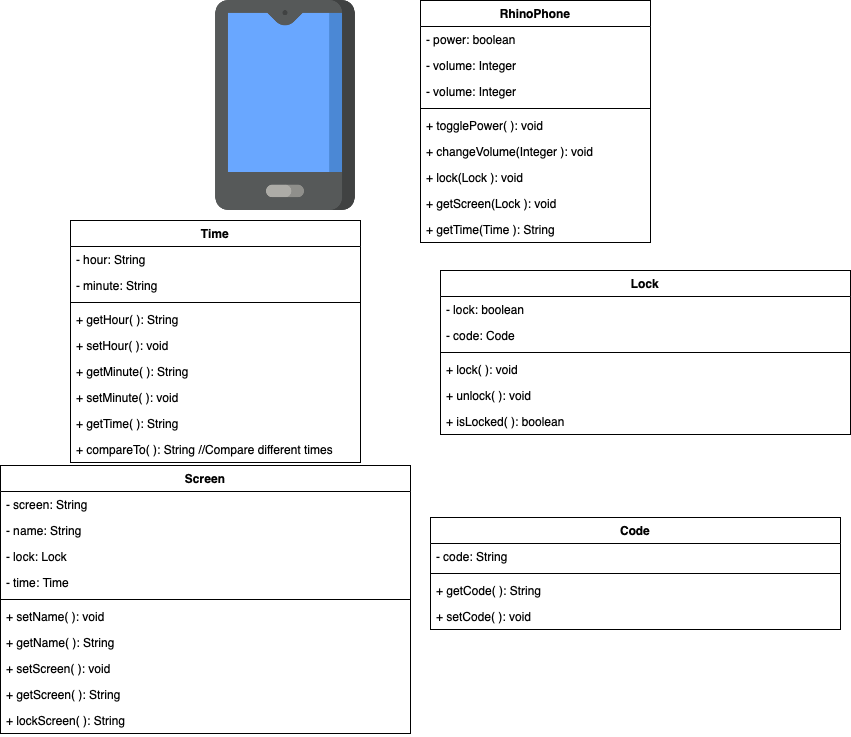

The diagram above was exported from draw.io. Its source (the exported page's mxGraphModel, read from the mxfile embedded in the PNG):
<mxGraphModel dx="1606" dy="639" grid="1" gridSize="10" guides="1" tooltips="1" connect="1" arrows="1" fold="1" page="1" pageScale="1" pageWidth="827" pageHeight="1169" math="0" shadow="0">
  <root>
    <mxCell id="0" />
    <mxCell id="1" parent="0" />
    <mxCell id="4Jyd_lrAy2aYzbr3l2lG-1" value="" style="shape=image;verticalLabelPosition=bottom;labelBackgroundColor=#ffffff;verticalAlign=top;aspect=fixed;imageAspect=0;image=data:image/png,(base64 omitted: 8844 chars);" parent="1" vertex="1">
      <mxGeometry y="120" width="210" height="210" as="geometry" />
    </mxCell>
    <mxCell id="4Jyd_lrAy2aYzbr3l2lG-15" value="RhinoPhone" style="swimlane;fontStyle=1;align=center;verticalAlign=top;childLayout=stackLayout;horizontal=1;startSize=26;horizontalStack=0;resizeParent=1;resizeParentMax=0;resizeLast=0;collapsible=1;marginBottom=0;" parent="1" vertex="1">
      <mxGeometry x="240" y="120" width="230" height="242" as="geometry" />
    </mxCell>
    <mxCell id="4Jyd_lrAy2aYzbr3l2lG-16" value="- power: boolean" style="text;strokeColor=none;fillColor=none;align=left;verticalAlign=top;spacingLeft=4;spacingRight=4;overflow=hidden;rotatable=0;points=[[0,0.5],[1,0.5]];portConstraint=eastwest;" parent="4Jyd_lrAy2aYzbr3l2lG-15" vertex="1">
      <mxGeometry y="26" width="230" height="26" as="geometry" />
    </mxCell>
    <mxCell id="4Jyd_lrAy2aYzbr3l2lG-18" value="- volume: Integer" style="text;strokeColor=none;fillColor=none;align=left;verticalAlign=top;spacingLeft=4;spacingRight=4;overflow=hidden;rotatable=0;points=[[0,0.5],[1,0.5]];portConstraint=eastwest;" parent="4Jyd_lrAy2aYzbr3l2lG-15" vertex="1">
      <mxGeometry y="52" width="230" height="26" as="geometry" />
    </mxCell>
    <mxCell id="4Jyd_lrAy2aYzbr3l2lG-25" value="- volume: Integer" style="text;strokeColor=none;fillColor=none;align=left;verticalAlign=top;spacingLeft=4;spacingRight=4;overflow=hidden;rotatable=0;points=[[0,0.5],[1,0.5]];portConstraint=eastwest;" parent="4Jyd_lrAy2aYzbr3l2lG-15" vertex="1">
      <mxGeometry y="78" width="230" height="26" as="geometry" />
    </mxCell>
    <mxCell id="4Jyd_lrAy2aYzbr3l2lG-19" value="" style="line;strokeWidth=1;fillColor=none;align=left;verticalAlign=middle;spacingTop=-1;spacingLeft=3;spacingRight=3;rotatable=0;labelPosition=right;points=[];portConstraint=eastwest;" parent="4Jyd_lrAy2aYzbr3l2lG-15" vertex="1">
      <mxGeometry y="104" width="230" height="8" as="geometry" />
    </mxCell>
    <mxCell id="4Jyd_lrAy2aYzbr3l2lG-20" value="+ togglePower( ): void" style="text;strokeColor=none;fillColor=none;align=left;verticalAlign=top;spacingLeft=4;spacingRight=4;overflow=hidden;rotatable=0;points=[[0,0.5],[1,0.5]];portConstraint=eastwest;" parent="4Jyd_lrAy2aYzbr3l2lG-15" vertex="1">
      <mxGeometry y="112" width="230" height="26" as="geometry" />
    </mxCell>
    <mxCell id="4Jyd_lrAy2aYzbr3l2lG-22" value="+ changeVolume(Integer ): void" style="text;strokeColor=none;fillColor=none;align=left;verticalAlign=top;spacingLeft=4;spacingRight=4;overflow=hidden;rotatable=0;points=[[0,0.5],[1,0.5]];portConstraint=eastwest;" parent="4Jyd_lrAy2aYzbr3l2lG-15" vertex="1">
      <mxGeometry y="138" width="230" height="26" as="geometry" />
    </mxCell>
    <mxCell id="4Jyd_lrAy2aYzbr3l2lG-23" value="+ lock(Lock ): void" style="text;strokeColor=none;fillColor=none;align=left;verticalAlign=top;spacingLeft=4;spacingRight=4;overflow=hidden;rotatable=0;points=[[0,0.5],[1,0.5]];portConstraint=eastwest;" parent="4Jyd_lrAy2aYzbr3l2lG-15" vertex="1">
      <mxGeometry y="164" width="230" height="26" as="geometry" />
    </mxCell>
    <mxCell id="4Jyd_lrAy2aYzbr3l2lG-30" value="+ getScreen(Lock ): void" style="text;strokeColor=none;fillColor=none;align=left;verticalAlign=top;spacingLeft=4;spacingRight=4;overflow=hidden;rotatable=0;points=[[0,0.5],[1,0.5]];portConstraint=eastwest;" parent="4Jyd_lrAy2aYzbr3l2lG-15" vertex="1">
      <mxGeometry y="190" width="230" height="26" as="geometry" />
    </mxCell>
    <mxCell id="4Jyd_lrAy2aYzbr3l2lG-24" value="+ getTime(Time ): String" style="text;strokeColor=none;fillColor=none;align=left;verticalAlign=top;spacingLeft=4;spacingRight=4;overflow=hidden;rotatable=0;points=[[0,0.5],[1,0.5]];portConstraint=eastwest;" parent="4Jyd_lrAy2aYzbr3l2lG-15" vertex="1">
      <mxGeometry y="216" width="230" height="26" as="geometry" />
    </mxCell>
    <mxCell id="4Jyd_lrAy2aYzbr3l2lG-31" value="Screen" style="swimlane;fontStyle=1;align=center;verticalAlign=top;childLayout=stackLayout;horizontal=1;startSize=26;horizontalStack=0;resizeParent=1;resizeParentMax=0;resizeLast=0;collapsible=1;marginBottom=0;" parent="1" vertex="1">
      <mxGeometry x="-180" y="585" width="410" height="268" as="geometry" />
    </mxCell>
    <mxCell id="4Jyd_lrAy2aYzbr3l2lG-32" value="- screen: String" style="text;strokeColor=none;fillColor=none;align=left;verticalAlign=top;spacingLeft=4;spacingRight=4;overflow=hidden;rotatable=0;points=[[0,0.5],[1,0.5]];portConstraint=eastwest;" parent="4Jyd_lrAy2aYzbr3l2lG-31" vertex="1">
      <mxGeometry y="26" width="410" height="26" as="geometry" />
    </mxCell>
    <mxCell id="4Jyd_lrAy2aYzbr3l2lG-33" value="- name: String" style="text;strokeColor=none;fillColor=none;align=left;verticalAlign=top;spacingLeft=4;spacingRight=4;overflow=hidden;rotatable=0;points=[[0,0.5],[1,0.5]];portConstraint=eastwest;" parent="4Jyd_lrAy2aYzbr3l2lG-31" vertex="1">
      <mxGeometry y="52" width="410" height="26" as="geometry" />
    </mxCell>
    <mxCell id="4Jyd_lrAy2aYzbr3l2lG-39" value="- lock: Lock" style="text;strokeColor=none;fillColor=none;align=left;verticalAlign=top;spacingLeft=4;spacingRight=4;overflow=hidden;rotatable=0;points=[[0,0.5],[1,0.5]];portConstraint=eastwest;" parent="4Jyd_lrAy2aYzbr3l2lG-31" vertex="1">
      <mxGeometry y="78" width="410" height="26" as="geometry" />
    </mxCell>
    <mxCell id="4Jyd_lrAy2aYzbr3l2lG-40" value="- time: Time" style="text;strokeColor=none;fillColor=none;align=left;verticalAlign=top;spacingLeft=4;spacingRight=4;overflow=hidden;rotatable=0;points=[[0,0.5],[1,0.5]];portConstraint=eastwest;" parent="4Jyd_lrAy2aYzbr3l2lG-31" vertex="1">
      <mxGeometry y="104" width="410" height="26" as="geometry" />
    </mxCell>
    <mxCell id="4Jyd_lrAy2aYzbr3l2lG-34" value="" style="line;strokeWidth=1;fillColor=none;align=left;verticalAlign=middle;spacingTop=-1;spacingLeft=3;spacingRight=3;rotatable=0;labelPosition=right;points=[];portConstraint=eastwest;" parent="4Jyd_lrAy2aYzbr3l2lG-31" vertex="1">
      <mxGeometry y="130" width="410" height="8" as="geometry" />
    </mxCell>
    <mxCell id="4Jyd_lrAy2aYzbr3l2lG-35" value="+ setName( ): void " style="text;strokeColor=none;fillColor=none;align=left;verticalAlign=top;spacingLeft=4;spacingRight=4;overflow=hidden;rotatable=0;points=[[0,0.5],[1,0.5]];portConstraint=eastwest;" parent="4Jyd_lrAy2aYzbr3l2lG-31" vertex="1">
      <mxGeometry y="138" width="410" height="26" as="geometry" />
    </mxCell>
    <mxCell id="4Jyd_lrAy2aYzbr3l2lG-36" value="+ getName( ): String " style="text;strokeColor=none;fillColor=none;align=left;verticalAlign=top;spacingLeft=4;spacingRight=4;overflow=hidden;rotatable=0;points=[[0,0.5],[1,0.5]];portConstraint=eastwest;" parent="4Jyd_lrAy2aYzbr3l2lG-31" vertex="1">
      <mxGeometry y="164" width="410" height="26" as="geometry" />
    </mxCell>
    <mxCell id="4Jyd_lrAy2aYzbr3l2lG-37" value="+ setScreen( ): void " style="text;strokeColor=none;fillColor=none;align=left;verticalAlign=top;spacingLeft=4;spacingRight=4;overflow=hidden;rotatable=0;points=[[0,0.5],[1,0.5]];portConstraint=eastwest;" parent="4Jyd_lrAy2aYzbr3l2lG-31" vertex="1">
      <mxGeometry y="190" width="410" height="26" as="geometry" />
    </mxCell>
    <mxCell id="4Jyd_lrAy2aYzbr3l2lG-38" value="+ getScreen( ): String" style="text;strokeColor=none;fillColor=none;align=left;verticalAlign=top;spacingLeft=4;spacingRight=4;overflow=hidden;rotatable=0;points=[[0,0.5],[1,0.5]];portConstraint=eastwest;" parent="4Jyd_lrAy2aYzbr3l2lG-31" vertex="1">
      <mxGeometry y="216" width="410" height="26" as="geometry" />
    </mxCell>
    <mxCell id="4Jyd_lrAy2aYzbr3l2lG-42" value="+ lockScreen( ): String" style="text;strokeColor=none;fillColor=none;align=left;verticalAlign=top;spacingLeft=4;spacingRight=4;overflow=hidden;rotatable=0;points=[[0,0.5],[1,0.5]];portConstraint=eastwest;" parent="4Jyd_lrAy2aYzbr3l2lG-31" vertex="1">
      <mxGeometry y="242" width="410" height="26" as="geometry" />
    </mxCell>
    <mxCell id="4Jyd_lrAy2aYzbr3l2lG-9" value="Lock" style="swimlane;fontStyle=1;align=center;verticalAlign=top;childLayout=stackLayout;horizontal=1;startSize=26;horizontalStack=0;resizeParent=1;resizeParentMax=0;resizeLast=0;collapsible=1;marginBottom=0;" parent="1" vertex="1">
      <mxGeometry x="260" y="390" width="410" height="164" as="geometry" />
    </mxCell>
    <mxCell id="4Jyd_lrAy2aYzbr3l2lG-11" value="- lock: boolean" style="text;strokeColor=none;fillColor=none;align=left;verticalAlign=top;spacingLeft=4;spacingRight=4;overflow=hidden;rotatable=0;points=[[0,0.5],[1,0.5]];portConstraint=eastwest;" parent="4Jyd_lrAy2aYzbr3l2lG-9" vertex="1">
      <mxGeometry y="26" width="410" height="26" as="geometry" />
    </mxCell>
    <mxCell id="4Jyd_lrAy2aYzbr3l2lG-43" value="- code: Code" style="text;strokeColor=none;fillColor=none;align=left;verticalAlign=top;spacingLeft=4;spacingRight=4;overflow=hidden;rotatable=0;points=[[0,0.5],[1,0.5]];portConstraint=eastwest;" parent="4Jyd_lrAy2aYzbr3l2lG-9" vertex="1">
      <mxGeometry y="52" width="410" height="26" as="geometry" />
    </mxCell>
    <mxCell id="4Jyd_lrAy2aYzbr3l2lG-12" value="" style="line;strokeWidth=1;fillColor=none;align=left;verticalAlign=middle;spacingTop=-1;spacingLeft=3;spacingRight=3;rotatable=0;labelPosition=right;points=[];portConstraint=eastwest;" parent="4Jyd_lrAy2aYzbr3l2lG-9" vertex="1">
      <mxGeometry y="78" width="410" height="8" as="geometry" />
    </mxCell>
    <mxCell id="4Jyd_lrAy2aYzbr3l2lG-13" value="+ lock( ): void " style="text;strokeColor=none;fillColor=none;align=left;verticalAlign=top;spacingLeft=4;spacingRight=4;overflow=hidden;rotatable=0;points=[[0,0.5],[1,0.5]];portConstraint=eastwest;" parent="4Jyd_lrAy2aYzbr3l2lG-9" vertex="1">
      <mxGeometry y="86" width="410" height="26" as="geometry" />
    </mxCell>
    <mxCell id="4Jyd_lrAy2aYzbr3l2lG-27" value="+ unlock( ): void " style="text;strokeColor=none;fillColor=none;align=left;verticalAlign=top;spacingLeft=4;spacingRight=4;overflow=hidden;rotatable=0;points=[[0,0.5],[1,0.5]];portConstraint=eastwest;" parent="4Jyd_lrAy2aYzbr3l2lG-9" vertex="1">
      <mxGeometry y="112" width="410" height="26" as="geometry" />
    </mxCell>
    <mxCell id="4Jyd_lrAy2aYzbr3l2lG-28" value="+ isLocked( ): boolean " style="text;strokeColor=none;fillColor=none;align=left;verticalAlign=top;spacingLeft=4;spacingRight=4;overflow=hidden;rotatable=0;points=[[0,0.5],[1,0.5]];portConstraint=eastwest;" parent="4Jyd_lrAy2aYzbr3l2lG-9" vertex="1">
      <mxGeometry y="138" width="410" height="26" as="geometry" />
    </mxCell>
    <mxCell id="4Jyd_lrAy2aYzbr3l2lG-45" value="Code" style="swimlane;fontStyle=1;align=center;verticalAlign=top;childLayout=stackLayout;horizontal=1;startSize=26;horizontalStack=0;resizeParent=1;resizeParentMax=0;resizeLast=0;collapsible=1;marginBottom=0;" parent="1" vertex="1">
      <mxGeometry x="250" y="637" width="410" height="112" as="geometry" />
    </mxCell>
    <mxCell id="4Jyd_lrAy2aYzbr3l2lG-48" value="- code: String" style="text;strokeColor=none;fillColor=none;align=left;verticalAlign=top;spacingLeft=4;spacingRight=4;overflow=hidden;rotatable=0;points=[[0,0.5],[1,0.5]];portConstraint=eastwest;" parent="4Jyd_lrAy2aYzbr3l2lG-45" vertex="1">
      <mxGeometry y="26" width="410" height="26" as="geometry" />
    </mxCell>
    <mxCell id="4Jyd_lrAy2aYzbr3l2lG-49" value="" style="line;strokeWidth=1;fillColor=none;align=left;verticalAlign=middle;spacingTop=-1;spacingLeft=3;spacingRight=3;rotatable=0;labelPosition=right;points=[];portConstraint=eastwest;" parent="4Jyd_lrAy2aYzbr3l2lG-45" vertex="1">
      <mxGeometry y="52" width="410" height="8" as="geometry" />
    </mxCell>
    <mxCell id="4Jyd_lrAy2aYzbr3l2lG-50" value="+ getCode( ): String " style="text;strokeColor=none;fillColor=none;align=left;verticalAlign=top;spacingLeft=4;spacingRight=4;overflow=hidden;rotatable=0;points=[[0,0.5],[1,0.5]];portConstraint=eastwest;" parent="4Jyd_lrAy2aYzbr3l2lG-45" vertex="1">
      <mxGeometry y="60" width="410" height="26" as="geometry" />
    </mxCell>
    <mxCell id="4Jyd_lrAy2aYzbr3l2lG-51" value="+ setCode( ): void " style="text;strokeColor=none;fillColor=none;align=left;verticalAlign=top;spacingLeft=4;spacingRight=4;overflow=hidden;rotatable=0;points=[[0,0.5],[1,0.5]];portConstraint=eastwest;" parent="4Jyd_lrAy2aYzbr3l2lG-45" vertex="1">
      <mxGeometry y="86" width="410" height="26" as="geometry" />
    </mxCell>
    <mxCell id="4Jyd_lrAy2aYzbr3l2lG-2" value="Time" style="swimlane;fontStyle=1;align=center;verticalAlign=top;childLayout=stackLayout;horizontal=1;startSize=26;horizontalStack=0;resizeParent=1;resizeParentMax=0;resizeLast=0;collapsible=1;marginBottom=0;" parent="1" vertex="1">
      <mxGeometry x="-110" y="340" width="290" height="242" as="geometry" />
    </mxCell>
    <mxCell id="4Jyd_lrAy2aYzbr3l2lG-3" value="- hour: String" style="text;strokeColor=none;fillColor=none;align=left;verticalAlign=top;spacingLeft=4;spacingRight=4;overflow=hidden;rotatable=0;points=[[0,0.5],[1,0.5]];portConstraint=eastwest;" parent="4Jyd_lrAy2aYzbr3l2lG-2" vertex="1">
      <mxGeometry y="26" width="290" height="26" as="geometry" />
    </mxCell>
    <mxCell id="4Jyd_lrAy2aYzbr3l2lG-4" value="- minute: String" style="text;strokeColor=none;fillColor=none;align=left;verticalAlign=top;spacingLeft=4;spacingRight=4;overflow=hidden;rotatable=0;points=[[0,0.5],[1,0.5]];portConstraint=eastwest;" parent="4Jyd_lrAy2aYzbr3l2lG-2" vertex="1">
      <mxGeometry y="52" width="290" height="26" as="geometry" />
    </mxCell>
    <mxCell id="4Jyd_lrAy2aYzbr3l2lG-5" value="" style="line;strokeWidth=1;fillColor=none;align=left;verticalAlign=middle;spacingTop=-1;spacingLeft=3;spacingRight=3;rotatable=0;labelPosition=right;points=[];portConstraint=eastwest;" parent="4Jyd_lrAy2aYzbr3l2lG-2" vertex="1">
      <mxGeometry y="78" width="290" height="8" as="geometry" />
    </mxCell>
    <mxCell id="4Jyd_lrAy2aYzbr3l2lG-6" value="+ getHour( ): String" style="text;strokeColor=none;fillColor=none;align=left;verticalAlign=top;spacingLeft=4;spacingRight=4;overflow=hidden;rotatable=0;points=[[0,0.5],[1,0.5]];portConstraint=eastwest;" parent="4Jyd_lrAy2aYzbr3l2lG-2" vertex="1">
      <mxGeometry y="86" width="290" height="26" as="geometry" />
    </mxCell>
    <mxCell id="XYvbXOk405g6JAGk8qv6-2" value="+ setHour( ): void" style="text;strokeColor=none;fillColor=none;align=left;verticalAlign=top;spacingLeft=4;spacingRight=4;overflow=hidden;rotatable=0;points=[[0,0.5],[1,0.5]];portConstraint=eastwest;" vertex="1" parent="4Jyd_lrAy2aYzbr3l2lG-2">
      <mxGeometry y="112" width="290" height="26" as="geometry" />
    </mxCell>
    <mxCell id="4Jyd_lrAy2aYzbr3l2lG-7" value="+ getMinute( ): String" style="text;strokeColor=none;fillColor=none;align=left;verticalAlign=top;spacingLeft=4;spacingRight=4;overflow=hidden;rotatable=0;points=[[0,0.5],[1,0.5]];portConstraint=eastwest;" parent="4Jyd_lrAy2aYzbr3l2lG-2" vertex="1">
      <mxGeometry y="138" width="290" height="26" as="geometry" />
    </mxCell>
    <mxCell id="XYvbXOk405g6JAGk8qv6-1" value="+ setMinute( ): void" style="text;strokeColor=none;fillColor=none;align=left;verticalAlign=top;spacingLeft=4;spacingRight=4;overflow=hidden;rotatable=0;points=[[0,0.5],[1,0.5]];portConstraint=eastwest;" vertex="1" parent="4Jyd_lrAy2aYzbr3l2lG-2">
      <mxGeometry y="164" width="290" height="26" as="geometry" />
    </mxCell>
    <mxCell id="4Jyd_lrAy2aYzbr3l2lG-8" value="+ getTime( ): String" style="text;strokeColor=none;fillColor=none;align=left;verticalAlign=top;spacingLeft=4;spacingRight=4;overflow=hidden;rotatable=0;points=[[0,0.5],[1,0.5]];portConstraint=eastwest;" parent="4Jyd_lrAy2aYzbr3l2lG-2" vertex="1">
      <mxGeometry y="190" width="290" height="26" as="geometry" />
    </mxCell>
    <mxCell id="4Jyd_lrAy2aYzbr3l2lG-41" value="+ compareTo( ): String //Compare different times" style="text;strokeColor=none;fillColor=none;align=left;verticalAlign=top;spacingLeft=4;spacingRight=4;overflow=hidden;rotatable=0;points=[[0,0.5],[1,0.5]];portConstraint=eastwest;" parent="4Jyd_lrAy2aYzbr3l2lG-2" vertex="1">
      <mxGeometry y="216" width="290" height="26" as="geometry" />
    </mxCell>
  </root>
</mxGraphModel>